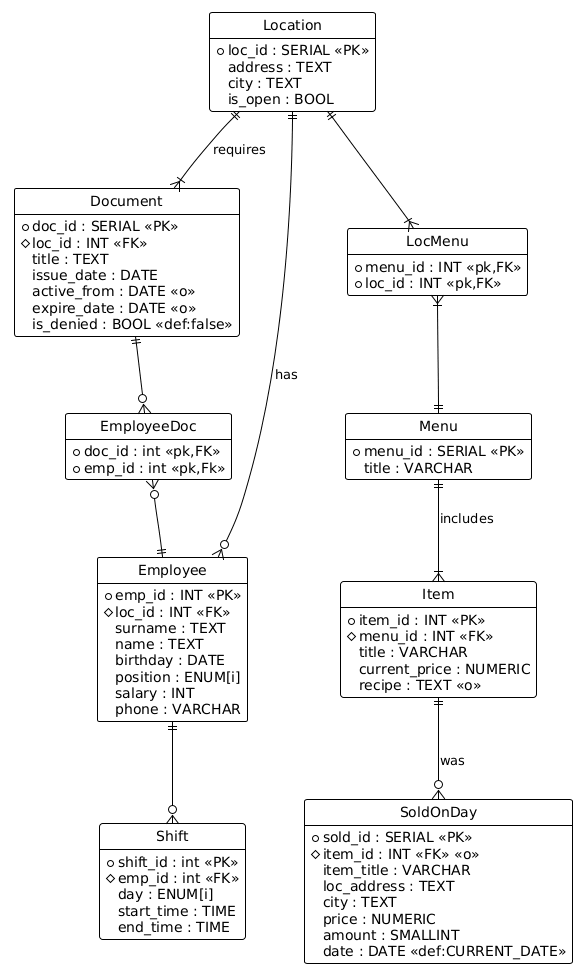

The diagram above was rendered by PlantUML. Its source (embedded in the PNG):
@startuml
!theme plain
hide circle
hide methods

entity "Location" as loc {
*loc_id : SERIAL <<PK>>
address : TEXT
city : TEXT
is_open : BOOL
}

entity "Document" as doc {
*doc_id : SERIAL <<PK>>
#loc_id : INT <<FK>>
title : TEXT
issue_date : DATE
active_from : DATE <<o>>
expire_date : DATE <<o>>
is_denied : BOOL <<def:false>>
}

entity "Employee" as emp {
*emp_id : INT <<PK>>
#loc_id : INT <<FK>>
surname : TEXT
name : TEXT
birthday : DATE
position : ENUM[i]
salary : INT
phone : VARCHAR
}

entity "Menu" as menu {
*menu_id : SERIAL <<PK>>
title : VARCHAR
}

entity "LocMenu" as locMenu{
*menu_id : INT <<pk,FK>>
*loc_id : INT <<pk,FK>>
}

entity "Item" as item {
*item_id : INT <<PK>>
#menu_id : INT <<FK>>
title : VARCHAR
current_price : NUMERIC
recipe : TEXT <<o>>
}

entity "SoldOnDay" as sold {
*sold_id : SERIAL <<PK>>
#item_id : INT <<FK>> <<o>>
item_title : VARCHAR
loc_address : TEXT
city : TEXT
price : NUMERIC
amount : SMALLINT
date : DATE <<def:CURRENT_DATE>>
}

entity "EmployeeDoc" as empDoc {
*doc_id : int <<pk,FK>>
*emp_id : int <<pk,Fk>>
}

entity "Shift" as shift{
*shift_id : int <<PK>>
#emp_id : int <<FK>>
day : ENUM[i]
start_time : TIME
end_time : TIME
}

loc ||--|{ doc : "requires"
loc ||--|{ locMenu
locMenu }|--|| menu
loc ||--o{ emp : "has"
menu ||--|{ item : "includes"
item ||--o{ sold : "was"
doc ||--o{ empDoc
empDoc }o--|| emp
emp ||--o{ shift
@enduml